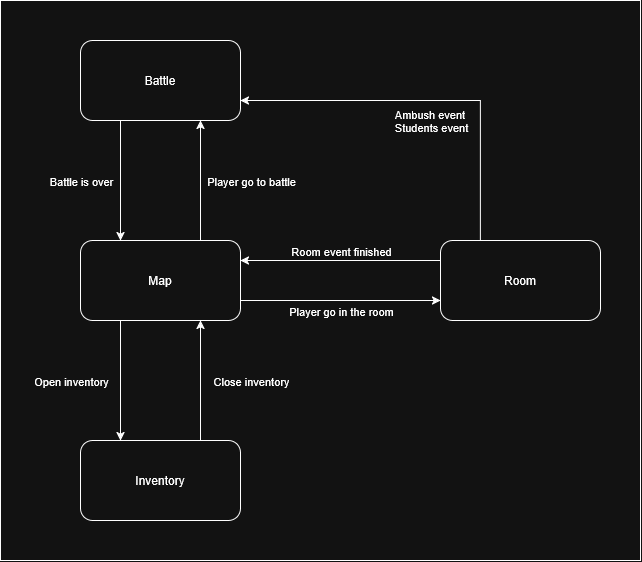

The diagram above was exported from draw.io. Its source (the exported page's mxGraphModel, read from the mxfile embedded in the PNG):
<mxGraphModel dx="1365" dy="741" grid="1" gridSize="10" guides="1" tooltips="1" connect="1" arrows="1" fold="1" page="1" pageScale="1" pageWidth="850" pageHeight="1100" math="0" shadow="0">
  <root>
    <mxCell id="0" />
    <mxCell id="1" parent="0" />
    <mxCell id="2" edge="1" parent="1" source="4" style="edgeStyle=orthogonalEdgeStyle;rounded=0;orthogonalLoop=1;jettySize=auto;html=1;exitX=0.25;exitY=1;exitDx=0;exitDy=0;entryX=0.25;entryY=0;entryDx=0;entryDy=0;" target="11">
      <mxGeometry relative="1" as="geometry" />
    </mxCell>
    <mxCell id="3" connectable="0" parent="2" style="edgeLabel;html=1;align=center;verticalAlign=middle;resizable=0;points=[];" value="Battle is over" vertex="1">
      <mxGeometry relative="1" x="-0.0528" y="-3" as="geometry">
        <mxPoint x="-37" y="3" as="offset" />
      </mxGeometry>
    </mxCell>
    <mxCell id="4" parent="1" style="rounded=1;whiteSpace=wrap;html=1;" value="Battle" vertex="1">
      <mxGeometry height="80" width="160" x="240" y="80" as="geometry" />
    </mxCell>
    <mxCell id="5" edge="1" parent="1" source="11" style="edgeStyle=orthogonalEdgeStyle;rounded=0;orthogonalLoop=1;jettySize=auto;html=1;exitX=0.75;exitY=0;exitDx=0;exitDy=0;entryX=0.75;entryY=1;entryDx=0;entryDy=0;" target="4">
      <mxGeometry relative="1" as="geometry" />
    </mxCell>
    <mxCell id="6" connectable="0" parent="5" style="edgeLabel;html=1;align=center;verticalAlign=middle;resizable=0;points=[];" value="Player go to battle" vertex="1">
      <mxGeometry relative="1" x="0.1083" y="-2" as="geometry">
        <mxPoint x="48" y="6" as="offset" />
      </mxGeometry>
    </mxCell>
    <mxCell id="7" edge="1" parent="1" source="11" style="edgeStyle=orthogonalEdgeStyle;rounded=0;orthogonalLoop=1;jettySize=auto;html=1;exitX=1;exitY=0.75;exitDx=0;exitDy=0;entryX=0;entryY=0.75;entryDx=0;entryDy=0;" target="16">
      <mxGeometry relative="1" as="geometry" />
    </mxCell>
    <mxCell id="8" connectable="0" parent="7" style="edgeLabel;html=1;align=center;verticalAlign=middle;resizable=0;points=[];" value="Player go in the room" vertex="1">
      <mxGeometry relative="1" x="0.1167" y="1" as="geometry">
        <mxPoint x="-12" y="11" as="offset" />
      </mxGeometry>
    </mxCell>
    <mxCell id="9" edge="1" parent="1" source="11" style="edgeStyle=orthogonalEdgeStyle;rounded=0;orthogonalLoop=1;jettySize=auto;html=1;exitX=0.25;exitY=1;exitDx=0;exitDy=0;entryX=0.25;entryY=0;entryDx=0;entryDy=0;" target="19">
      <mxGeometry relative="1" as="geometry" />
    </mxCell>
    <mxCell id="10" connectable="0" parent="9" style="edgeLabel;html=1;align=center;verticalAlign=middle;resizable=0;points=[];" value="Open inventory" vertex="1">
      <mxGeometry relative="1" x="0.1972" y="1" as="geometry">
        <mxPoint x="-51" y="-12" as="offset" />
      </mxGeometry>
    </mxCell>
    <mxCell id="11" parent="1" style="rounded=1;whiteSpace=wrap;html=1;" value="Map" vertex="1">
      <mxGeometry height="80" width="160" x="240" y="280" as="geometry" />
    </mxCell>
    <mxCell id="12" edge="1" parent="1" source="16" style="edgeStyle=orthogonalEdgeStyle;rounded=0;orthogonalLoop=1;jettySize=auto;html=1;exitX=0;exitY=0.25;exitDx=0;exitDy=0;entryX=1;entryY=0.25;entryDx=0;entryDy=0;" target="11">
      <mxGeometry relative="1" as="geometry" />
    </mxCell>
    <mxCell id="13" connectable="0" parent="12" style="edgeLabel;html=1;align=center;verticalAlign=middle;resizable=0;points=[];" value="Room event finished" vertex="1">
      <mxGeometry relative="1" x="0.1333" y="3" as="geometry">
        <mxPoint x="13" y="-13" as="offset" />
      </mxGeometry>
    </mxCell>
    <mxCell id="14" edge="1" parent="1" source="16" style="edgeStyle=orthogonalEdgeStyle;rounded=0;orthogonalLoop=1;jettySize=auto;html=1;exitX=0.25;exitY=0;exitDx=0;exitDy=0;entryX=1;entryY=0.75;entryDx=0;entryDy=0;" target="4">
      <mxGeometry relative="1" as="geometry" />
    </mxCell>
    <mxCell id="15" connectable="0" parent="14" style="edgeLabel;html=1;align=center;verticalAlign=middle;resizable=0;points=[];" value="Ambush event&amp;nbsp;&lt;br&gt;Students event" vertex="1">
      <mxGeometry relative="1" x="-0.2233" y="2" as="geometry">
        <mxPoint x="-42" y="18" as="offset" />
      </mxGeometry>
    </mxCell>
    <mxCell id="16" parent="1" style="rounded=1;whiteSpace=wrap;html=1;" value="Room" vertex="1">
      <mxGeometry height="80" width="160" x="600" y="280" as="geometry" />
    </mxCell>
    <mxCell id="17" edge="1" parent="1" source="19" style="edgeStyle=orthogonalEdgeStyle;rounded=0;orthogonalLoop=1;jettySize=auto;html=1;exitX=0.75;exitY=0;exitDx=0;exitDy=0;entryX=0.75;entryY=1;entryDx=0;entryDy=0;" target="11">
      <mxGeometry relative="1" as="geometry" />
    </mxCell>
    <mxCell id="18" connectable="0" parent="17" style="edgeLabel;html=1;align=center;verticalAlign=middle;resizable=0;points=[];" value="Close inventory" vertex="1">
      <mxGeometry relative="1" x="0.0667" y="-2" as="geometry">
        <mxPoint x="48" y="4" as="offset" />
      </mxGeometry>
    </mxCell>
    <mxCell id="19" parent="1" style="rounded=1;whiteSpace=wrap;html=1;" value="Inventory" vertex="1">
      <mxGeometry height="80" width="160" x="240" y="480" as="geometry" />
    </mxCell>
    <mxCell id="20" parent="1" style="rounded=0;whiteSpace=wrap;html=1;fillColor=none;" value="" vertex="1">
      <mxGeometry height="560" width="640" x="160" y="40" as="geometry" />
    </mxCell>
  </root>
</mxGraphModel>